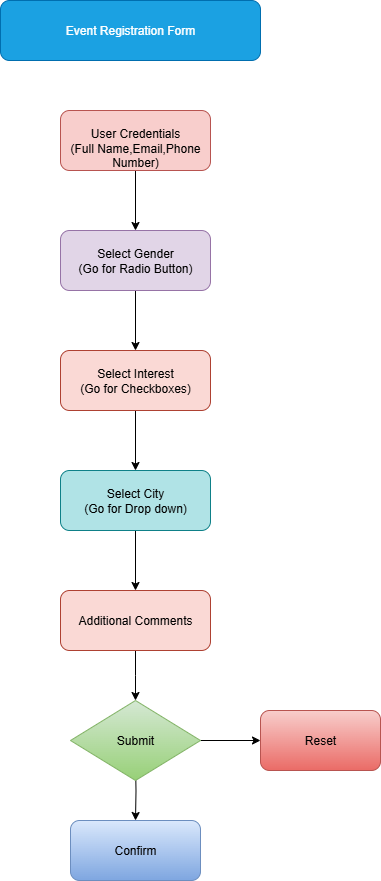

The diagram above was exported from draw.io. Its source (the exported page's mxGraphModel, read from the mxfile embedded in the PNG):
<mxGraphModel dx="1303" dy="703" grid="1" gridSize="10" guides="1" tooltips="1" connect="1" arrows="1" fold="1" page="1" pageScale="1" pageWidth="850" pageHeight="1100" math="0" shadow="0">
  <root>
    <mxCell id="0" />
    <mxCell id="1" parent="0" />
    <mxCell id="lFSjj6b_HmlrGUt7la65-13" style="edgeStyle=orthogonalEdgeStyle;rounded=0;orthogonalLoop=1;jettySize=auto;html=1;exitX=0.5;exitY=1;exitDx=0;exitDy=0;entryX=0.5;entryY=0;entryDx=0;entryDy=0;" edge="1" parent="1" source="lFSjj6b_HmlrGUt7la65-7" target="lFSjj6b_HmlrGUt7la65-8">
      <mxGeometry relative="1" as="geometry" />
    </mxCell>
    <mxCell id="lFSjj6b_HmlrGUt7la65-7" value="&lt;br&gt;&lt;div&gt;User Credentials&lt;br&gt;(Full Name,Email,Phone Number)&lt;/div&gt;" style="rounded=1;whiteSpace=wrap;html=1;fillColor=#f8cecc;strokeColor=#b85450;" vertex="1" parent="1">
      <mxGeometry x="220" y="190" width="150" height="60" as="geometry" />
    </mxCell>
    <mxCell id="lFSjj6b_HmlrGUt7la65-14" style="edgeStyle=orthogonalEdgeStyle;rounded=0;orthogonalLoop=1;jettySize=auto;html=1;exitX=0.5;exitY=1;exitDx=0;exitDy=0;entryX=0.5;entryY=0;entryDx=0;entryDy=0;" edge="1" parent="1" source="lFSjj6b_HmlrGUt7la65-8" target="lFSjj6b_HmlrGUt7la65-9">
      <mxGeometry relative="1" as="geometry" />
    </mxCell>
    <mxCell id="lFSjj6b_HmlrGUt7la65-8" value="Select Gender&lt;br&gt;(Go for Radio Button)" style="rounded=1;whiteSpace=wrap;html=1;fillColor=#e1d5e7;strokeColor=#9673a6;" vertex="1" parent="1">
      <mxGeometry x="220" y="310" width="150" height="60" as="geometry" />
    </mxCell>
    <mxCell id="lFSjj6b_HmlrGUt7la65-15" style="edgeStyle=orthogonalEdgeStyle;rounded=0;orthogonalLoop=1;jettySize=auto;html=1;exitX=0.5;exitY=1;exitDx=0;exitDy=0;entryX=0.5;entryY=0;entryDx=0;entryDy=0;" edge="1" parent="1" source="lFSjj6b_HmlrGUt7la65-9" target="lFSjj6b_HmlrGUt7la65-10">
      <mxGeometry relative="1" as="geometry" />
    </mxCell>
    <mxCell id="lFSjj6b_HmlrGUt7la65-9" value="Select Interest&lt;br&gt;(Go for Checkboxes)" style="rounded=1;whiteSpace=wrap;html=1;fillColor=#fad9d5;strokeColor=#ae4132;" vertex="1" parent="1">
      <mxGeometry x="220" y="430" width="150" height="60" as="geometry" />
    </mxCell>
    <mxCell id="lFSjj6b_HmlrGUt7la65-16" style="edgeStyle=orthogonalEdgeStyle;rounded=0;orthogonalLoop=1;jettySize=auto;html=1;exitX=0.5;exitY=1;exitDx=0;exitDy=0;entryX=0.5;entryY=0;entryDx=0;entryDy=0;" edge="1" parent="1" source="lFSjj6b_HmlrGUt7la65-10" target="lFSjj6b_HmlrGUt7la65-11">
      <mxGeometry relative="1" as="geometry" />
    </mxCell>
    <mxCell id="lFSjj6b_HmlrGUt7la65-10" value="Select City&lt;br&gt;(Go for Drop down)" style="rounded=1;whiteSpace=wrap;html=1;fillColor=#b0e3e6;strokeColor=#0e8088;" vertex="1" parent="1">
      <mxGeometry x="220" y="550" width="150" height="60" as="geometry" />
    </mxCell>
    <mxCell id="lFSjj6b_HmlrGUt7la65-20" style="edgeStyle=orthogonalEdgeStyle;rounded=0;orthogonalLoop=1;jettySize=auto;html=1;exitX=0.5;exitY=1;exitDx=0;exitDy=0;entryX=0.5;entryY=0;entryDx=0;entryDy=0;" edge="1" parent="1" source="lFSjj6b_HmlrGUt7la65-11">
      <mxGeometry relative="1" as="geometry">
        <mxPoint x="295.0000000000001" y="780" as="targetPoint" />
      </mxGeometry>
    </mxCell>
    <mxCell id="lFSjj6b_HmlrGUt7la65-11" value="Additional Comments" style="rounded=1;whiteSpace=wrap;html=1;fillColor=#fad9d5;strokeColor=#ae4132;" vertex="1" parent="1">
      <mxGeometry x="220" y="670" width="150" height="60" as="geometry" />
    </mxCell>
    <mxCell id="lFSjj6b_HmlrGUt7la65-12" value="Event Registration Form" style="rounded=1;whiteSpace=wrap;html=1;fillColor=#1ba1e2;fontColor=#ffffff;strokeColor=#006EAF;" vertex="1" parent="1">
      <mxGeometry x="160" y="80" width="260" height="60" as="geometry" />
    </mxCell>
    <mxCell id="lFSjj6b_HmlrGUt7la65-21" style="edgeStyle=orthogonalEdgeStyle;rounded=0;orthogonalLoop=1;jettySize=auto;html=1;exitX=0.5;exitY=1;exitDx=0;exitDy=0;entryX=0.5;entryY=0;entryDx=0;entryDy=0;" edge="1" parent="1" target="lFSjj6b_HmlrGUt7la65-19">
      <mxGeometry relative="1" as="geometry">
        <mxPoint x="295.0000000000001" y="840" as="sourcePoint" />
      </mxGeometry>
    </mxCell>
    <mxCell id="lFSjj6b_HmlrGUt7la65-18" value="Reset" style="rounded=1;whiteSpace=wrap;html=1;fillColor=#f8cecc;gradientColor=#ea6b66;strokeColor=#b85450;" vertex="1" parent="1">
      <mxGeometry x="420" y="790" width="120" height="60" as="geometry" />
    </mxCell>
    <mxCell id="lFSjj6b_HmlrGUt7la65-22" style="edgeStyle=orthogonalEdgeStyle;rounded=0;orthogonalLoop=1;jettySize=auto;html=1;exitX=0;exitY=0.5;exitDx=0;exitDy=0;" edge="1" parent="1" source="lFSjj6b_HmlrGUt7la65-19">
      <mxGeometry relative="1" as="geometry">
        <mxPoint x="239.5" y="929.5" as="targetPoint" />
      </mxGeometry>
    </mxCell>
    <mxCell id="lFSjj6b_HmlrGUt7la65-19" value="Confirm" style="rounded=1;whiteSpace=wrap;html=1;fillColor=#dae8fc;gradientColor=#7ea6e0;strokeColor=#6c8ebf;" vertex="1" parent="1">
      <mxGeometry x="230" y="900" width="130" height="60" as="geometry" />
    </mxCell>
    <mxCell id="lFSjj6b_HmlrGUt7la65-24" value="" style="edgeStyle=orthogonalEdgeStyle;rounded=0;orthogonalLoop=1;jettySize=auto;html=1;" edge="1" parent="1" source="lFSjj6b_HmlrGUt7la65-23" target="lFSjj6b_HmlrGUt7la65-18">
      <mxGeometry relative="1" as="geometry" />
    </mxCell>
    <mxCell id="lFSjj6b_HmlrGUt7la65-23" value="Submit" style="rhombus;whiteSpace=wrap;html=1;fillColor=#d5e8d4;gradientColor=#97d077;strokeColor=#82b366;" vertex="1" parent="1">
      <mxGeometry x="230" y="780" width="130" height="80" as="geometry" />
    </mxCell>
  </root>
</mxGraphModel>